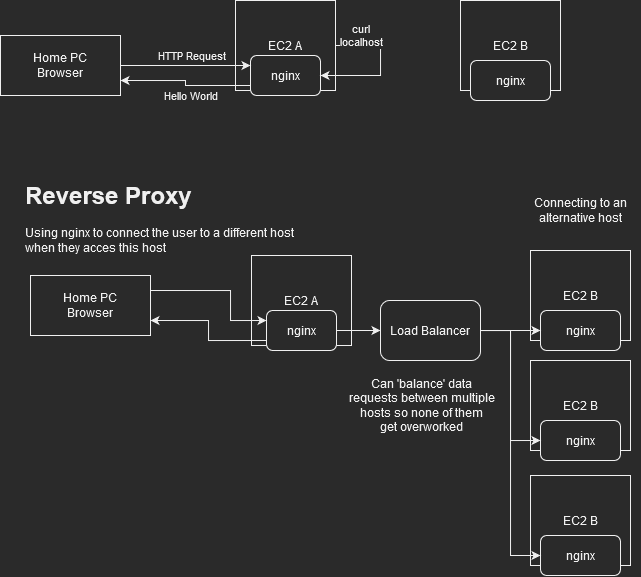

The diagram above was exported from draw.io. Its source (the exported page's mxGraphModel, read from the mxfile embedded in the PNG):
<mxGraphModel dx="981" dy="519" grid="1" gridSize="10" guides="1" tooltips="1" connect="1" arrows="1" fold="1" page="1" pageScale="1" pageWidth="827" pageHeight="1169" math="0" shadow="0">
  <root>
    <mxCell id="0" />
    <mxCell id="1" parent="0" />
    <mxCell id="qLehop03WPSjyqdBNC8v-1" value="EC2 A" style="rounded=0;whiteSpace=wrap;html=1;" vertex="1" parent="1">
      <mxGeometry x="245" y="30" width="100" height="90" as="geometry" />
    </mxCell>
    <mxCell id="qLehop03WPSjyqdBNC8v-2" value="EC2 B" style="rounded=0;whiteSpace=wrap;html=1;" vertex="1" parent="1">
      <mxGeometry x="470" y="30" width="100" height="90" as="geometry" />
    </mxCell>
    <mxCell id="qLehop03WPSjyqdBNC8v-7" style="edgeStyle=orthogonalEdgeStyle;rounded=0;orthogonalLoop=1;jettySize=auto;html=1;exitX=0;exitY=0.75;exitDx=0;exitDy=0;entryX=1;entryY=0.75;entryDx=0;entryDy=0;" edge="1" parent="1" source="qLehop03WPSjyqdBNC8v-3" target="qLehop03WPSjyqdBNC8v-5">
      <mxGeometry relative="1" as="geometry" />
    </mxCell>
    <mxCell id="qLehop03WPSjyqdBNC8v-9" value="Hello World" style="edgeLabel;html=1;align=center;verticalAlign=middle;resizable=0;points=[];" vertex="1" connectable="0" parent="qLehop03WPSjyqdBNC8v-7">
      <mxGeometry x="-0.2391" y="-2" relative="1" as="geometry">
        <mxPoint x="-9" y="12" as="offset" />
      </mxGeometry>
    </mxCell>
    <mxCell id="qLehop03WPSjyqdBNC8v-3" value="nginx" style="rounded=1;whiteSpace=wrap;html=1;" vertex="1" parent="1">
      <mxGeometry x="260" y="85" width="70" height="40" as="geometry" />
    </mxCell>
    <mxCell id="qLehop03WPSjyqdBNC8v-4" value="nginx" style="rounded=1;whiteSpace=wrap;html=1;" vertex="1" parent="1">
      <mxGeometry x="480" y="90" width="80" height="40" as="geometry" />
    </mxCell>
    <mxCell id="qLehop03WPSjyqdBNC8v-6" style="edgeStyle=orthogonalEdgeStyle;rounded=0;orthogonalLoop=1;jettySize=auto;html=1;entryX=0;entryY=0.25;entryDx=0;entryDy=0;" edge="1" parent="1" source="qLehop03WPSjyqdBNC8v-5" target="qLehop03WPSjyqdBNC8v-3">
      <mxGeometry relative="1" as="geometry" />
    </mxCell>
    <mxCell id="qLehop03WPSjyqdBNC8v-8" value="HTTP Request" style="edgeLabel;html=1;align=center;verticalAlign=middle;resizable=0;points=[];" vertex="1" connectable="0" parent="qLehop03WPSjyqdBNC8v-6">
      <mxGeometry x="0.157" y="2" relative="1" as="geometry">
        <mxPoint x="-5" y="-8" as="offset" />
      </mxGeometry>
    </mxCell>
    <mxCell id="qLehop03WPSjyqdBNC8v-5" value="&lt;div&gt;Home PC&lt;/div&gt;&lt;div&gt;Browser&lt;br&gt;&lt;/div&gt;" style="rounded=0;whiteSpace=wrap;html=1;" vertex="1" parent="1">
      <mxGeometry x="10" y="65" width="120" height="60" as="geometry" />
    </mxCell>
    <mxCell id="qLehop03WPSjyqdBNC8v-10" style="edgeStyle=orthogonalEdgeStyle;rounded=0;orthogonalLoop=1;jettySize=auto;html=1;entryX=1;entryY=0.5;entryDx=0;entryDy=0;" edge="1" parent="1" source="qLehop03WPSjyqdBNC8v-1" target="qLehop03WPSjyqdBNC8v-3">
      <mxGeometry relative="1" as="geometry">
        <Array as="points">
          <mxPoint x="390" y="75" />
          <mxPoint x="390" y="105" />
        </Array>
      </mxGeometry>
    </mxCell>
    <mxCell id="qLehop03WPSjyqdBNC8v-11" value="&lt;div&gt;curl &lt;br&gt;&lt;/div&gt;&lt;div&gt;localhost&lt;/div&gt;" style="edgeLabel;html=1;align=center;verticalAlign=middle;resizable=0;points=[];" vertex="1" connectable="0" parent="qLehop03WPSjyqdBNC8v-10">
      <mxGeometry x="-0.7474" y="1" relative="1" as="geometry">
        <mxPoint x="8" y="-9" as="offset" />
      </mxGeometry>
    </mxCell>
    <mxCell id="qLehop03WPSjyqdBNC8v-12" value="&lt;h1&gt;Reverse Proxy&lt;br&gt;&lt;/h1&gt;&lt;p&gt;Using nginx to connect the user to a different host when they acces this host&lt;br&gt;&lt;/p&gt;" style="text;html=1;strokeColor=none;fillColor=none;spacing=5;spacingTop=-20;whiteSpace=wrap;overflow=hidden;rounded=0;" vertex="1" parent="1">
      <mxGeometry x="30" y="205" width="280" height="100" as="geometry" />
    </mxCell>
    <mxCell id="qLehop03WPSjyqdBNC8v-13" value="EC2 A" style="rounded=0;whiteSpace=wrap;html=1;" vertex="1" parent="1">
      <mxGeometry x="261" y="285" width="100" height="90" as="geometry" />
    </mxCell>
    <mxCell id="qLehop03WPSjyqdBNC8v-14" value="EC2 B" style="rounded=0;whiteSpace=wrap;html=1;" vertex="1" parent="1">
      <mxGeometry x="540" y="280" width="100" height="90" as="geometry" />
    </mxCell>
    <mxCell id="qLehop03WPSjyqdBNC8v-27" style="edgeStyle=orthogonalEdgeStyle;rounded=0;orthogonalLoop=1;jettySize=auto;html=1;exitX=0;exitY=0.75;exitDx=0;exitDy=0;entryX=1;entryY=0.75;entryDx=0;entryDy=0;" edge="1" parent="1" source="qLehop03WPSjyqdBNC8v-17" target="qLehop03WPSjyqdBNC8v-21">
      <mxGeometry relative="1" as="geometry">
        <Array as="points">
          <mxPoint x="218" y="370" />
          <mxPoint x="218" y="350" />
        </Array>
      </mxGeometry>
    </mxCell>
    <mxCell id="qLehop03WPSjyqdBNC8v-37" style="edgeStyle=orthogonalEdgeStyle;rounded=0;orthogonalLoop=1;jettySize=auto;html=1;exitX=1;exitY=0.5;exitDx=0;exitDy=0;entryX=0;entryY=0.5;entryDx=0;entryDy=0;" edge="1" parent="1" source="qLehop03WPSjyqdBNC8v-17" target="qLehop03WPSjyqdBNC8v-34">
      <mxGeometry relative="1" as="geometry" />
    </mxCell>
    <mxCell id="qLehop03WPSjyqdBNC8v-17" value="nginx" style="rounded=1;whiteSpace=wrap;html=1;" vertex="1" parent="1">
      <mxGeometry x="276" y="340" width="70" height="40" as="geometry" />
    </mxCell>
    <mxCell id="qLehop03WPSjyqdBNC8v-18" value="nginx" style="rounded=1;whiteSpace=wrap;html=1;" vertex="1" parent="1">
      <mxGeometry x="550" y="340" width="80" height="40" as="geometry" />
    </mxCell>
    <mxCell id="qLehop03WPSjyqdBNC8v-24" style="edgeStyle=orthogonalEdgeStyle;rounded=0;orthogonalLoop=1;jettySize=auto;html=1;exitX=1;exitY=0.25;exitDx=0;exitDy=0;entryX=0;entryY=0.25;entryDx=0;entryDy=0;" edge="1" parent="1" source="qLehop03WPSjyqdBNC8v-21" target="qLehop03WPSjyqdBNC8v-17">
      <mxGeometry relative="1" as="geometry">
        <Array as="points">
          <mxPoint x="240" y="320" />
          <mxPoint x="240" y="350" />
        </Array>
      </mxGeometry>
    </mxCell>
    <mxCell id="qLehop03WPSjyqdBNC8v-21" value="&lt;div&gt;Home PC&lt;/div&gt;&lt;div&gt;Browser&lt;br&gt;&lt;/div&gt;" style="rounded=0;whiteSpace=wrap;html=1;" vertex="1" parent="1">
      <mxGeometry x="40" y="305" width="120" height="60" as="geometry" />
    </mxCell>
    <mxCell id="qLehop03WPSjyqdBNC8v-28" value="&lt;div&gt;Connecting to an &lt;br&gt;&lt;/div&gt;&lt;div&gt;alternative host&lt;/div&gt;" style="text;html=1;align=center;verticalAlign=middle;resizable=0;points=[];autosize=1;strokeColor=none;fillColor=none;" vertex="1" parent="1">
      <mxGeometry x="530" y="220" width="120" height="40" as="geometry" />
    </mxCell>
    <mxCell id="qLehop03WPSjyqdBNC8v-30" value="EC2 B" style="rounded=0;whiteSpace=wrap;html=1;" vertex="1" parent="1">
      <mxGeometry x="540" y="390" width="100" height="90" as="geometry" />
    </mxCell>
    <mxCell id="qLehop03WPSjyqdBNC8v-31" value="nginx" style="rounded=1;whiteSpace=wrap;html=1;" vertex="1" parent="1">
      <mxGeometry x="550" y="450" width="80" height="40" as="geometry" />
    </mxCell>
    <mxCell id="qLehop03WPSjyqdBNC8v-32" value="EC2 B" style="rounded=0;whiteSpace=wrap;html=1;" vertex="1" parent="1">
      <mxGeometry x="540" y="505" width="100" height="90" as="geometry" />
    </mxCell>
    <mxCell id="qLehop03WPSjyqdBNC8v-33" value="nginx" style="rounded=1;whiteSpace=wrap;html=1;" vertex="1" parent="1">
      <mxGeometry x="550" y="565" width="80" height="40" as="geometry" />
    </mxCell>
    <mxCell id="qLehop03WPSjyqdBNC8v-38" style="edgeStyle=orthogonalEdgeStyle;rounded=0;orthogonalLoop=1;jettySize=auto;html=1;" edge="1" parent="1" source="qLehop03WPSjyqdBNC8v-34" target="qLehop03WPSjyqdBNC8v-18">
      <mxGeometry relative="1" as="geometry" />
    </mxCell>
    <mxCell id="qLehop03WPSjyqdBNC8v-39" style="edgeStyle=orthogonalEdgeStyle;rounded=0;orthogonalLoop=1;jettySize=auto;html=1;entryX=0;entryY=0.5;entryDx=0;entryDy=0;" edge="1" parent="1" source="qLehop03WPSjyqdBNC8v-34" target="qLehop03WPSjyqdBNC8v-31">
      <mxGeometry relative="1" as="geometry" />
    </mxCell>
    <mxCell id="qLehop03WPSjyqdBNC8v-40" style="edgeStyle=orthogonalEdgeStyle;rounded=0;orthogonalLoop=1;jettySize=auto;html=1;entryX=0;entryY=0.5;entryDx=0;entryDy=0;" edge="1" parent="1" source="qLehop03WPSjyqdBNC8v-34" target="qLehop03WPSjyqdBNC8v-33">
      <mxGeometry relative="1" as="geometry" />
    </mxCell>
    <mxCell id="qLehop03WPSjyqdBNC8v-34" value="Load Balancer" style="rounded=1;whiteSpace=wrap;html=1;" vertex="1" parent="1">
      <mxGeometry x="390" y="330" width="100" height="60" as="geometry" />
    </mxCell>
    <mxCell id="qLehop03WPSjyqdBNC8v-41" value="&lt;div&gt;Can 'balance' data &lt;br&gt;&lt;/div&gt;&lt;div&gt;requests between multiple&lt;/div&gt;&lt;div&gt;hosts so none of them&lt;/div&gt;&lt;div&gt;get overworked&lt;br&gt;&lt;/div&gt;" style="text;html=1;align=center;verticalAlign=middle;resizable=0;points=[];autosize=1;strokeColor=none;fillColor=none;" vertex="1" parent="1">
      <mxGeometry x="346" y="400" width="170" height="70" as="geometry" />
    </mxCell>
  </root>
</mxGraphModel>